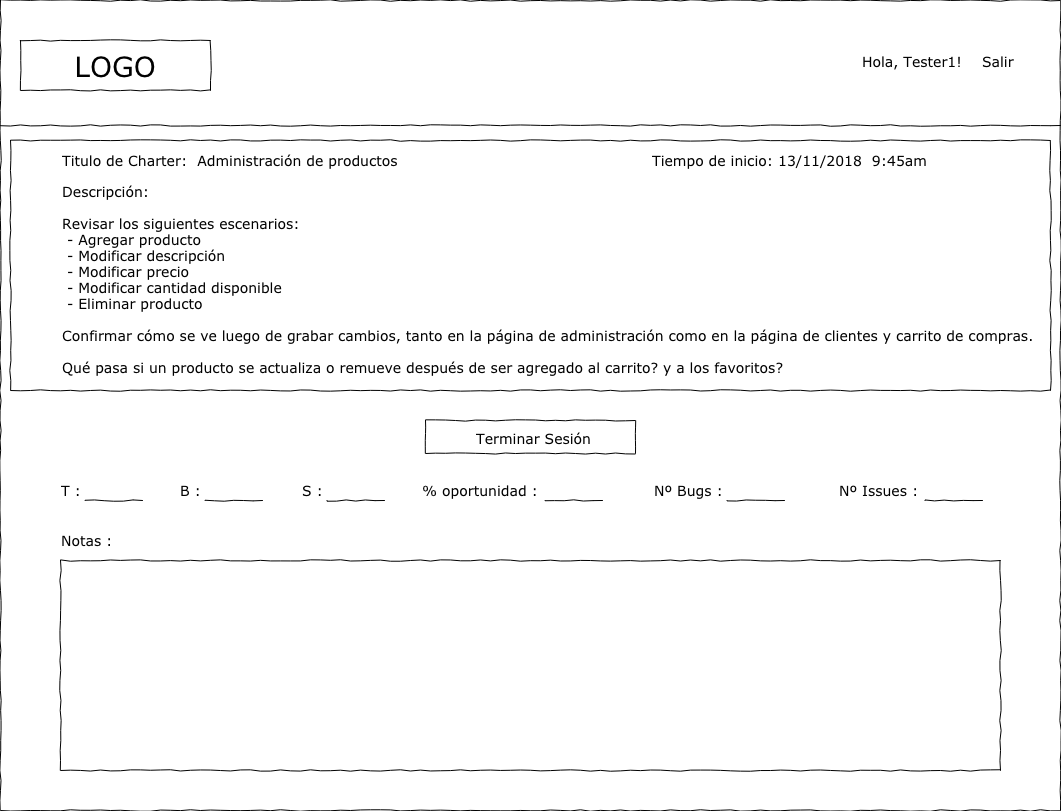

The diagram above was exported from draw.io. Its source (the exported page's mxGraphModel, read from the mxfile embedded in the PNG):
<mxGraphModel dx="1078" dy="765" grid="1" gridSize="10" guides="1" tooltips="1" connect="1" arrows="1" fold="1" page="1" pageScale="1" pageWidth="1100" pageHeight="850" background="#ffffff" math="0" shadow="0">
  <root>
    <mxCell id="0" />
    <mxCell id="1" parent="0" />
    <mxCell id="677b7b8949515195-1" value="" style="whiteSpace=wrap;html=1;rounded=0;shadow=0;labelBackgroundColor=none;strokeColor=#000000;strokeWidth=1;fillColor=none;fontFamily=Verdana;fontSize=12;fontColor=#000000;align=center;comic=1;" parent="1" vertex="1">
      <mxGeometry x="20" y="20" width="1060" height="810" as="geometry" />
    </mxCell>
    <mxCell id="UQTR5KJprW6n4Vb9bMNb-32" value="" style="whiteSpace=wrap;html=1;rounded=0;shadow=0;labelBackgroundColor=none;strokeColor=#000000;strokeWidth=1;fillColor=none;fontFamily=Verdana;fontSize=12;fontColor=#000000;align=center;comic=1;" parent="1" vertex="1">
      <mxGeometry x="30" y="160" width="1040" height="250" as="geometry" />
    </mxCell>
    <mxCell id="677b7b8949515195-2" value="LOGO" style="whiteSpace=wrap;html=1;rounded=0;shadow=0;labelBackgroundColor=none;strokeColor=#000000;strokeWidth=1;fillColor=#ffffff;fontFamily=Verdana;fontSize=28;fontColor=#000000;align=center;comic=1;" parent="1" vertex="1">
      <mxGeometry x="40" y="60" width="190" height="50" as="geometry" />
    </mxCell>
    <mxCell id="677b7b8949515195-7" value="Hola, Tester1!" style="text;html=1;points=[];align=left;verticalAlign=top;spacingTop=-4;fontSize=14;fontFamily=Verdana;fontColor=#000000;" parent="1" vertex="1">
      <mxGeometry x="880" y="71" width="60" height="20" as="geometry" />
    </mxCell>
    <mxCell id="xBeF92Q7mf8iXmGvfYsz-1" value="Salir&lt;br&gt;" style="text;html=1;points=[];align=left;verticalAlign=top;spacingTop=-4;fontSize=14;fontFamily=Verdana;fontColor=#000000;" parent="1" vertex="1">
      <mxGeometry x="1000" y="71" width="60" height="20" as="geometry" />
    </mxCell>
    <mxCell id="677b7b8949515195-9" value="" style="line;strokeWidth=1;html=1;rounded=0;shadow=0;labelBackgroundColor=none;fillColor=none;fontFamily=Verdana;fontSize=14;fontColor=#000000;align=center;comic=1;" parent="1" vertex="1">
      <mxGeometry x="20" y="140" width="1060" height="10" as="geometry" />
    </mxCell>
    <mxCell id="xBeF92Q7mf8iXmGvfYsz-35" value="Titulo de Charter:&amp;nbsp; Administración de productos" style="text;html=1;points=[];align=left;verticalAlign=top;spacingTop=-4;fontSize=14;fontFamily=Verdana;fontColor=#000000;" parent="1" vertex="1">
      <mxGeometry x="80" y="170" width="45" height="20" as="geometry" />
    </mxCell>
    <mxCell id="xBeF92Q7mf8iXmGvfYsz-58" value="Descripción:&lt;br&gt;&lt;br&gt;Revisar los siguientes escenarios:&lt;br&gt;&amp;nbsp;- Agregar producto&lt;br&gt;&amp;nbsp;- Modificar descripción&lt;br&gt;&amp;nbsp;- Modificar precio&lt;br&gt;&amp;nbsp;- Modificar cantidad disponible&lt;br&gt;&amp;nbsp;- Eliminar producto&lt;br&gt;&lt;br&gt;Confirmar cómo se ve luego de grabar cambios, tanto en la página de administración como en la página de clientes y carrito de compras.&lt;br&gt;&lt;br&gt;Qué pasa si un producto se actualiza o remueve después de ser agregado al carrito? y a los favoritos?&lt;br&gt;" style="text;html=1;points=[];align=left;verticalAlign=top;spacingTop=-4;fontSize=14;fontFamily=Verdana;fontColor=#000000;" parent="1" vertex="1">
      <mxGeometry x="80" y="201" width="45" height="20" as="geometry" />
    </mxCell>
    <mxCell id="oqjGumTRACC-X-49HTpf-1" value="" style="group" parent="1" vertex="1" connectable="0">
      <mxGeometry x="445" y="440" width="210" height="33" as="geometry" />
    </mxCell>
    <mxCell id="oqjGumTRACC-X-49HTpf-2" value="" style="whiteSpace=wrap;html=1;rounded=0;shadow=0;labelBackgroundColor=none;strokeColor=#000000;strokeWidth=1;fillColor=none;fontFamily=Verdana;fontSize=12;fontColor=#000000;align=center;comic=1;" parent="oqjGumTRACC-X-49HTpf-1" vertex="1">
      <mxGeometry width="210" height="33" as="geometry" />
    </mxCell>
    <mxCell id="oqjGumTRACC-X-49HTpf-3" value="Terminar Sesión" style="text;html=1;points=[];align=left;verticalAlign=top;spacingTop=-4;fontSize=14;fontFamily=Verdana;fontColor=#000000;" parent="oqjGumTRACC-X-49HTpf-1" vertex="1">
      <mxGeometry x="49.375" y="8" width="78.75" height="20" as="geometry" />
    </mxCell>
    <mxCell id="UQTR5KJprW6n4Vb9bMNb-1" value="" style="whiteSpace=wrap;html=1;rounded=0;shadow=0;labelBackgroundColor=none;strokeColor=#000000;strokeWidth=1;fillColor=none;fontFamily=Verdana;fontSize=12;fontColor=#000000;align=center;comic=1;" parent="1" vertex="1">
      <mxGeometry x="80" y="580" width="940" height="210" as="geometry" />
    </mxCell>
    <mxCell id="enatXsiucuCwJSuA_eNN-1" value="T :" style="text;html=1;points=[];align=left;verticalAlign=top;spacingTop=-4;fontSize=14;fontFamily=Verdana;fontColor=#000000;" parent="1" vertex="1">
      <mxGeometry x="79" y="500" width="26" height="20" as="geometry" />
    </mxCell>
    <mxCell id="enatXsiucuCwJSuA_eNN-5" value="B :" style="text;html=1;points=[];align=left;verticalAlign=top;spacingTop=-4;fontSize=14;fontFamily=Verdana;fontColor=#000000;" parent="1" vertex="1">
      <mxGeometry x="198" y="500" width="32" height="20" as="geometry" />
    </mxCell>
    <mxCell id="enatXsiucuCwJSuA_eNN-9" value="S :" style="text;html=1;points=[];align=left;verticalAlign=top;spacingTop=-4;fontSize=14;fontFamily=Verdana;fontColor=#000000;" parent="1" vertex="1">
      <mxGeometry x="320" y="500" width="30" height="20" as="geometry" />
    </mxCell>
    <mxCell id="enatXsiucuCwJSuA_eNN-13" value="% oportunidad :" style="text;html=1;points=[];align=left;verticalAlign=top;spacingTop=-4;fontSize=14;fontFamily=Verdana;fontColor=#000000;" parent="1" vertex="1">
      <mxGeometry x="440" y="500" width="115" height="20" as="geometry" />
    </mxCell>
    <mxCell id="enatXsiucuCwJSuA_eNN-25" value="Nº Bugs :" style="text;html=1;points=[];align=left;verticalAlign=top;spacingTop=-4;fontSize=14;fontFamily=Verdana;fontColor=#000000;" parent="1" vertex="1">
      <mxGeometry x="672" y="500" width="66" height="20" as="geometry" />
    </mxCell>
    <mxCell id="enatXsiucuCwJSuA_eNN-29" value="Nº Issues :" style="text;html=1;points=[];align=left;verticalAlign=top;spacingTop=-4;fontSize=14;fontFamily=Verdana;fontColor=#000000;" parent="1" vertex="1">
      <mxGeometry x="857" y="500" width="66" height="20" as="geometry" />
    </mxCell>
    <mxCell id="8Y9lt5uyKEVRLcCWoxAc-1" value="Tiempo de inicio: 13/11/2018&amp;nbsp; 9:45am" style="text;html=1;points=[];align=left;verticalAlign=top;spacingTop=-4;fontSize=14;fontFamily=Verdana;fontColor=#000000;" parent="1" vertex="1">
      <mxGeometry x="670" y="170" width="45" height="20" as="geometry" />
    </mxCell>
    <mxCell id="xOOkgqVCRHlAYOfQmLQj-1" value="Notas :" style="text;html=1;points=[];align=left;verticalAlign=top;spacingTop=-4;fontSize=14;fontFamily=Verdana;fontColor=#000000;" parent="1" vertex="1">
      <mxGeometry x="79" y="550" width="26" height="20" as="geometry" />
    </mxCell>
    <mxCell id="9fwq_hDy8MVjNLDOojsI-1" value="" style="endArrow=none;html=1;comic=1;" parent="1" edge="1">
      <mxGeometry width="50" height="50" relative="1" as="geometry">
        <mxPoint x="104.5" y="520" as="sourcePoint" />
        <mxPoint x="162" y="520" as="targetPoint" />
      </mxGeometry>
    </mxCell>
    <mxCell id="9fwq_hDy8MVjNLDOojsI-2" value="" style="endArrow=none;html=1;comic=1;" parent="1" edge="1">
      <mxGeometry width="50" height="50" relative="1" as="geometry">
        <mxPoint x="224.5" y="520" as="sourcePoint" />
        <mxPoint x="282" y="520" as="targetPoint" />
      </mxGeometry>
    </mxCell>
    <mxCell id="9fwq_hDy8MVjNLDOojsI-3" value="" style="endArrow=none;html=1;comic=1;" parent="1" edge="1">
      <mxGeometry width="50" height="50" relative="1" as="geometry">
        <mxPoint x="346.5" y="520" as="sourcePoint" />
        <mxPoint x="404" y="520" as="targetPoint" />
      </mxGeometry>
    </mxCell>
    <mxCell id="9fwq_hDy8MVjNLDOojsI-4" value="" style="endArrow=none;html=1;comic=1;" parent="1" edge="1">
      <mxGeometry width="50" height="50" relative="1" as="geometry">
        <mxPoint x="564.5" y="520" as="sourcePoint" />
        <mxPoint x="622" y="520" as="targetPoint" />
      </mxGeometry>
    </mxCell>
    <mxCell id="9fwq_hDy8MVjNLDOojsI-5" value="" style="endArrow=none;html=1;comic=1;" parent="1" edge="1">
      <mxGeometry width="50" height="50" relative="1" as="geometry">
        <mxPoint x="746.5" y="520" as="sourcePoint" />
        <mxPoint x="804" y="520" as="targetPoint" />
      </mxGeometry>
    </mxCell>
    <mxCell id="9fwq_hDy8MVjNLDOojsI-6" value="" style="endArrow=none;html=1;comic=1;" parent="1" edge="1">
      <mxGeometry width="50" height="50" relative="1" as="geometry">
        <mxPoint x="944.5" y="520" as="sourcePoint" />
        <mxPoint x="1002" y="520" as="targetPoint" />
      </mxGeometry>
    </mxCell>
  </root>
</mxGraphModel>